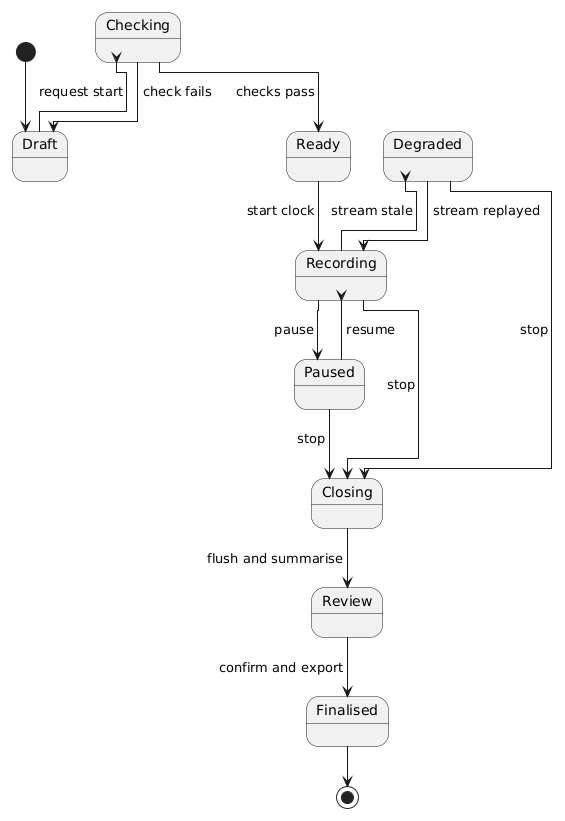

The diagram above was rendered by PlantUML. Its source (embedded in the PNG):
@startuml
!pragma layout elk
skinparam monochrome true
skinparam shadowing false
skinparam margin 10
left to right direction

[*] --> Draft
Draft --> Checking : request start
Checking --> Ready : checks pass
Checking --> Draft : check fails
Ready --> Recording : start clock
Recording --> Degraded : stream stale
Degraded --> Recording : stream replayed
Recording --> Paused : pause
Paused --> Recording : resume
Recording --> Closing : stop
Degraded --> Closing : stop
Paused --> Closing : stop
Closing --> Review : flush and summarise
Review --> Finalised : confirm and export
Finalised --> [*]
@enduml